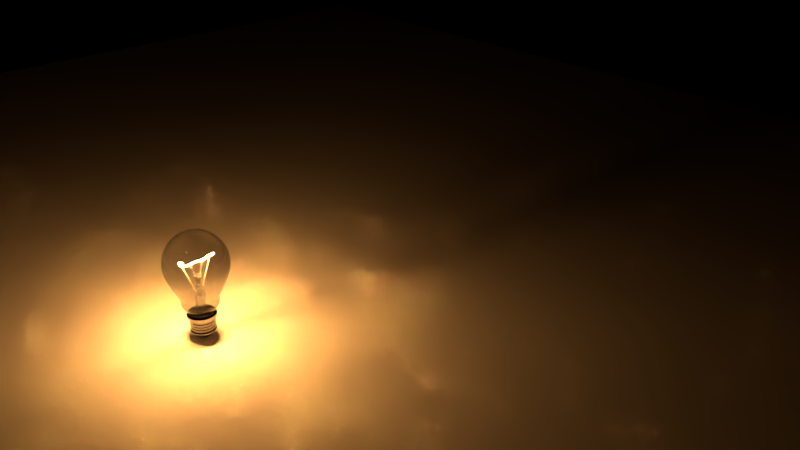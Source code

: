# Source: bulb.blend  (saved by Blender 2.78.0; exported with 4.5.12 LTS)
import bpy
from mathutils import Matrix  # noqa: F401  (used for matrix-valued properties, if any)

bpy.ops.wm.read_factory_settings(use_empty=True)
scene = bpy.context.scene
scene.name = 'Scene'

# ---- collections
col_collection_1 = bpy.data.collections.new('Collection 1'); scene.collection.children.link(col_collection_1)

# ---- materials (node trees are filled in below, after node groups)
mat_filamentlight = bpy.data.materials.new('FilamentLight')
mat_filamentlight.alpha_threshold = 0.0
mat_filamentlight.roughness = 0.5
mat_filamentlight.line_color = (0.0, 0.0, 0.0, 1.0)
mat_metal = bpy.data.materials.new('METAL')
mat_metal.alpha_threshold = 0.0
mat_metal.roughness = 0.5
mat_glass = bpy.data.materials.new('GLASS')
mat_glass.alpha_threshold = 0.0
mat_glass.roughness = 0.5

# ---- material node trees
mat_filamentlight.use_nodes = True; mat_filamentlight.node_tree.nodes.clear()
_N = mat_filamentlight.node_tree.nodes; _L = mat_filamentlight.node_tree.links
n0 = _N.new('ShaderNodeOutputMaterial'); n0.name = 'Material Output'; n0.location = (605, 342)
n1 = _N.new('ShaderNodeEmission'); n1.name = 'Emission'; n1.location = (315, 342)
n1.inputs[1].default_value = 5000.0
n2 = _N.new('ShaderNodeBlackbody'); n2.name = 'Blackbody'; n2.location = (91, 260)
n2.inputs[0].default_value = 2700.0
_L.new(n1.outputs[0], n0.inputs[0])
_L.new(n2.outputs[0], n1.inputs[0])
n0.is_active_output = True
mat_metal.use_nodes = True; mat_metal.node_tree.nodes.clear()
_N = mat_metal.node_tree.nodes; _L = mat_metal.node_tree.links
n0 = _N.new('ShaderNodeOutputMaterial'); n0.name = 'Material Output'; n0.location = (300, 300)
n1 = _N.new('ShaderNodeBsdfAnisotropic'); n1.name = 'Glossy BSDF'; n1.location = (10, 300)
n1.distribution = 'GGX'
n1.inputs[0].default_value = (0.3185, 0.3185, 0.3185, 1.0)
n1.inputs[1].default_value = 0.0
_L.new(n1.outputs[0], n0.inputs[0])
n0.is_active_output = True
mat_glass.use_nodes = True; mat_glass.node_tree.nodes.clear()
_N = mat_glass.node_tree.nodes; _L = mat_glass.node_tree.links
n0 = _N.new('ShaderNodeOutputMaterial'); n0.name = 'Material Output'; n0.location = (300, 300)
n1 = _N.new('ShaderNodeBsdfGlass'); n1.name = 'Glass BSDF'; n1.location = (10, 300)
n1.distribution = 'BECKMANN'
n1.inputs[0].default_value = (0.8, 0.8, 0.8, 1.0)
n1.inputs[2].default_value = 1.45
_L.new(n1.outputs[0], n0.inputs[0])
n0.is_active_output = True

# ---- world
world_world = bpy.data.worlds.new('World'); scene.world = world_world
world_world.color = (0.0, 0.0, 0.0)
world_world.use_sun_shadow = False
world_world.sun_shadow_jitter_overblur = 0.0
world_world.cycles.sampling_method = 'MANUAL'

# ---- cameras
cam_camera = bpy.data.cameras.new('Camera')
cam_camera.clip_end = 100.0
cam_camera.lens = 35.0
cam_camera.sensor_width = 32.0
cam_camera.sensor_height = 18.0
cam_camera.ortho_scale = 7.314
cam_camera.dof.focus_distance = 0.0

# ---- meshes
me_plane = bpy.data.meshes.new('Plane')
me_plane.from_pydata([(-10.0, -10.0, 0.0), (10.0, -10.0, 0.0), (-10.0, 10.0, 0.0), (10.0, 10.0, 0.0)], [], [(0, 1, 3, 2)])
me_plane.use_remesh_preserve_volume = False
me_plane.use_remesh_preserve_attributes = False
me_plane.use_mirror_vertex_groups = False
me_plane.update()
me_circle_001 = bpy.data.meshes.new('Circle.001')
me_circle_001.from_pydata([(0.7969, 0.5424, 0.02493), (0.3639, 0.2924, 0.02493), (0.3639, -0.2076, 0.02493), (0.7969, -0.4576, 0.02493), (1.23, -0.2076, 0.02493), (1.23, 0.2924, 0.02493)], [(1, 0), (2, 1), (3, 2), (4, 3), (5, 4), (0, 5)], [])
me_circle_001.materials.append(mat_filamentlight)
me_circle_001.use_remesh_preserve_volume = False
me_circle_001.use_remesh_preserve_attributes = False
me_circle_001.use_mirror_vertex_groups = False
me_circle_001.update()
me_sphere_001 = bpy.data.meshes.new('Sphere.001')
me_sphere_001.from_pydata([(-3.553e-09, 0.3961, -1.571), (0.1516, 0.3659, -1.571), (0.2801, 0.2801, -1.571), (0.3659, 0.1516, -1.571), (0.3961, 1.296e-07, -1.571), (0.3659, -0.1516, -1.571), (0.2801, -0.2801, -1.571), (0.1516, -0.3659, -1.571), (-1.305e-07, -0.3961, -1.571), (-0.1516, -0.3659, -1.571), (-0.2801, -0.2801, -1.571), (-0.3659, -0.1516, -1.571), (-0.3961, 3.468e-07, -1.571), (-0.3659, 0.1516, -1.571), (-0.2801, 0.2801, -1.571), (-0.1516, 0.3659, -1.571), (-5.43e-09, 0.4409, -1.619), (0.1687, 0.4073, -1.619), (0.3118, 0.3118, -1.619), (0.4073, 0.1687, -1.619), (0.4409, 1.213e-07, -1.619), (0.4073, -0.1687, -1.619), (0.3118, -0.3118, -1.619), (0.1687, -0.4073, -1.619), (-1.468e-07, -0.4409, -1.619), (-0.1687, -0.4073, -1.619), (-0.3118, -0.3118, -1.619), (-0.4073, -0.1687, -1.619), (-0.4409, 3.631e-07, -1.619), (-0.4073, 0.1687, -1.619), (-0.3118, 0.3118, -1.619), (-0.1687, 0.4073, -1.619), (-5.43e-09, 0.4409, -1.619), (0.1687, 0.4073, -1.619), (0.3118, 0.3118, -1.619), (0.4073, 0.1687, -1.619), (0.4409, 1.213e-07, -1.619), (0.4073, -0.1687, -1.619), (0.3118, -0.3118, -1.619), (0.1687, -0.4073, -1.619), (-1.468e-07, -0.4409, -1.619), (-0.1687, -0.4073, -1.619), (-0.3118, -0.3118, -1.619), (-0.4073, -0.1687, -1.619), (-0.4409, 3.631e-07, -1.619), (-0.4073, 0.1687, -1.619), (-0.3118, 0.3118, -1.619), (-0.1687, 0.4073, -1.619), (-5.43e-09, 0.4409, -1.695), (0.1687, 0.4073, -1.695), (0.3118, 0.3118, -1.695), (0.4073, 0.1687, -1.695), (0.4409, 1.213e-07, -1.695), (0.4073, -0.1687, -1.695), (0.3118, -0.3118, -1.695), (0.1687, -0.4073, -1.695), (-1.468e-07, -0.4409, -1.695), (-0.1687, -0.4073, -1.695), (-0.3118, -0.3118, -1.695), (-0.4073, -0.1687, -1.695), (-0.4409, 3.631e-07, -1.695), (-0.4073, 0.1687, -1.695), (-0.3118, 0.3118, -1.695), (-0.1687, 0.4073, -1.695), (-3.188e-09, 0.3899, -1.7), (0.1492, 0.3603, -1.7), (0.2757, 0.2757, -1.7), (0.3603, 0.1492, -1.7), (0.3899, 1.312e-07, -1.7), (0.3603, -0.1492, -1.7), (0.2757, -0.2757, -1.7), (0.1492, -0.3603, -1.7), (-1.282e-07, -0.3899, -1.7), (-0.1492, -0.3603, -1.7), (-0.2757, -0.2757, -1.7), (-0.3603, -0.1492, -1.7), (-0.3899, 3.45e-07, -1.7), (-0.3603, 0.1492, -1.7), (-0.2757, 0.2757, -1.7), (-0.1492, 0.3603, -1.7), (-3.188e-09, 0.3899, -2.158), (0.1492, 0.3603, -2.158), (0.2757, 0.2757, -2.158), (0.3603, 0.1492, -2.158), (0.3899, 1.312e-07, -2.158), (0.3603, -0.1492, -2.158), (0.2757, -0.2757, -2.158), (0.1492, -0.3603, -2.158), (-1.282e-07, -0.3899, -2.158), (-0.1492, -0.3603, -2.158), (-0.2757, -0.2757, -2.158), (-0.3603, -0.1492, -2.158), (-0.3899, 3.45e-07, -2.158), (-0.3603, 0.1492, -2.158), (-0.2757, 0.2757, -2.158), (-0.1492, 0.3603, -2.158), (6.275e-09, 0.133, -2.39), (0.05091, 0.1229, -2.39), (0.09407, 0.09407, -2.39), (0.1229, 0.05091, -2.39), (0.133, 1.871e-07, -2.39), (0.1229, -0.05091, -2.39), (0.09407, -0.09407, -2.39), (0.05091, -0.1229, -2.39), (-3.638e-08, -0.133, -2.39), (-0.05091, -0.1229, -2.39), (-0.09407, -0.09407, -2.39), (-0.1229, -0.05091, -2.39), (-0.133, 2.601e-07, -2.39), (-0.1229, 0.05091, -2.39), (-0.09407, 0.09407, -2.39), (-0.05091, 0.1229, -2.39), (0.2757, 0.2757, -1.76), (0.1492, 0.3603, -1.76), (-0.2757, -0.2757, -1.76), (-0.1492, -0.3603, -1.76), (0.3603, 0.1492, -1.76), (-0.3603, -0.1492, -1.76), (0.3899, 1.312e-07, -1.76), (-0.3899, 3.45e-07, -1.76), (0.3603, -0.1492, -1.76), (-0.3603, 0.1492, -1.76), (0.2757, -0.2757, -1.76), (-0.2757, 0.2757, -1.76), (0.1492, -0.3603, -1.76), (-0.1492, 0.3603, -1.76), (-1.282e-07, -0.3899, -1.76), (-3.188e-09, 0.3899, -1.76), (-0.4259, 3.577e-07, -1.603), (-0.3935, -0.163, -1.603), (0.3935, -0.163, -1.603), (0.4259, 1.241e-07, -1.603), (-0.3935, 0.163, -1.603), (0.3012, -0.3012, -1.603), (-0.3012, 0.3012, -1.603), (0.163, -0.3935, -1.603), (-0.163, 0.3935, -1.603), (-1.414e-07, -0.4259, -1.603), (0.163, 0.3935, -1.603), (-4.804e-09, 0.4259, -1.603), (-0.163, -0.3935, -1.603), (0.3012, 0.3012, -1.603), (-0.3012, -0.3012, -1.603), (0.3935, 0.163, -1.603), (0.1687, -0.4073, -1.638), (0.3118, -0.3118, -1.638), (-0.1687, 0.4073, -1.638), (-0.3118, 0.3118, -1.638), (-1.468e-07, -0.4409, -1.638), (0.1687, 0.4073, -1.638), (-5.43e-09, 0.4409, -1.638), (-0.1687, -0.4073, -1.638), (0.3118, 0.3118, -1.638), (-0.3118, -0.3118, -1.638), (0.4073, 0.1687, -1.638), (-0.4073, -0.1687, -1.638), (0.4409, 1.213e-07, -1.638), (-0.4409, 3.631e-07, -1.638), (0.4073, -0.1687, -1.638), (-0.4073, 0.1687, -1.638), (0.1687, -0.4073, -1.678), (-0.1687, 0.4073, -1.678), (-1.468e-07, -0.4409, -1.678), (0.1687, 0.4073, -1.678), (-0.1687, -0.4073, -1.678), (0.3118, 0.3118, -1.678), (-0.3118, -0.3118, -1.678), (0.4073, 0.1687, -1.678), (-0.4073, -0.1687, -1.678), (0.4409, 1.213e-07, -1.678), (-0.4409, 3.631e-07, -1.678), (0.4073, -0.1687, -1.678), (-0.4073, 0.1687, -1.678), (0.3118, -0.3118, -1.678), (-0.3118, 0.3118, -1.678), (-5.43e-09, 0.4409, -1.678), (0.2757, 0.2757, -2.127), (-0.2757, -0.2757, -2.127), (0.3603, 0.1492, -2.127), (-0.3603, -0.1492, -2.127), (0.3899, 1.312e-07, -2.127), (-0.3899, 3.45e-07, -2.127), (0.3603, -0.1492, -2.127), (-0.3603, 0.1492, -2.127), (0.2757, -0.2757, -2.127), (-0.2757, 0.2757, -2.127), (0.1492, -0.3603, -2.127), (-0.1492, 0.3603, -2.127), (-1.282e-07, -0.3899, -2.127), (0.1492, 0.3603, -2.127), (-0.1492, -0.3603, -2.127), (-3.188e-09, 0.3899, -2.127), (0.1381, -0.3334, -2.184), (0.2552, -0.2552, -2.184), (-0.1381, 0.3334, -2.184), (-0.2552, 0.2552, -2.184), (-1.178e-07, -0.3609, -2.184), (0.1381, 0.3334, -2.184), (-2.117e-09, 0.3609, -2.184), (-0.1381, -0.3334, -2.184), (0.2552, 0.2552, -2.184), (-0.2552, -0.2552, -2.184), (0.3334, 0.1381, -2.184), (-0.3334, -0.1381, -2.184), (0.3609, 1.375e-07, -2.184), (-0.3609, 3.354e-07, -2.184), (0.3334, -0.1381, -2.184), (-0.3334, 0.1381, -2.184), (0.05798, -0.14, -2.373), (-0.05798, 0.14, -2.373), (-4.298e-08, -0.1515, -2.373), (0.05798, 0.14, -2.373), (-0.05798, -0.14, -2.373), (0.1071, 0.1071, -2.373), (-0.1071, -0.1071, -2.373), (0.14, 0.05798, -2.373), (-0.14, -0.05798, -2.373), (0.1515, 1.831e-07, -2.373), (-0.1515, 2.662e-07, -2.373), (0.14, -0.05798, -2.373), (-0.14, 0.05798, -2.373), (0.1071, -0.1071, -2.373), (-0.1071, 0.1071, -2.373), (5.595e-09, 0.1515, -2.373), (0.2757, 0.2757, -1.76), (0.1492, 0.3603, -1.76), (-0.2757, -0.2757, -1.76), (-0.1492, -0.3603, -1.76), (0.3603, 0.1492, -1.76), (-0.3603, -0.1492, -1.76), (0.3899, 1.312e-07, -1.76), (-0.3899, 3.45e-07, -1.76), (0.3603, -0.1492, -1.76), (-0.3603, 0.1492, -1.76), (0.2757, -0.2757, -1.76), (-0.2757, 0.2757, -1.76), (0.1492, -0.3603, -1.76), (-0.1492, 0.3603, -1.76), (-1.282e-07, -0.3899, -1.76), (-3.188e-09, 0.3899, -1.76), (0.1492, 0.3603, -1.943), (-0.1492, -0.3603, -1.943), (-3.188e-09, 0.3899, -1.943), (0.2757, 0.2757, -1.943), (-0.2757, -0.2757, -1.943), (0.3603, 0.1492, -1.943), (-0.3603, -0.1492, -1.943), (0.3899, 1.312e-07, -1.943), (-0.3899, 3.45e-07, -1.943), (0.3603, -0.1492, -1.943), (-0.3603, 0.1492, -1.943), (0.2757, -0.2757, -1.943), (-0.2757, 0.2757, -1.943), (0.1492, -0.3603, -1.943), (-0.1492, 0.3603, -1.943), (-1.282e-07, -0.3899, -1.943), (0.1492, 0.3603, -1.851), (-0.1492, -0.3603, -1.851), (-3.188e-09, 0.3899, -1.851), (0.2757, 0.2757, -1.851), (-0.2757, -0.2757, -1.851), (0.3603, 0.1492, -1.851), (-0.3603, -0.1492, -1.851), (0.3899, 1.312e-07, -1.851), (-0.3899, 3.45e-07, -1.851), (0.3603, -0.1492, -1.851), (-0.3603, 0.1492, -1.851), (0.2757, -0.2757, -1.851), (-0.2757, 0.2757, -1.851), (0.1492, -0.3603, -1.851), (-0.1492, 0.3603, -1.851), (-1.282e-07, -0.3899, -1.851), (0.2757, 0.2757, -2.035), (-0.2757, -0.2757, -2.035), (0.3603, 0.1492, -2.035), (-0.3603, -0.1492, -2.035), (0.3899, 1.312e-07, -2.035), (-0.3899, 3.45e-07, -2.035), (0.3603, -0.1492, -2.035), (-0.3603, 0.1492, -2.035), (0.2757, -0.2757, -2.035), (-0.2757, 0.2757, -2.035), (0.1492, -0.3603, -2.035), (-0.1492, 0.3603, -2.035), (-1.282e-07, -0.3899, -2.035), (0.1492, 0.3603, -2.035), (-0.1492, -0.3603, -2.035), (-3.188e-09, 0.3899, -2.035), (0.1332, 0.3216, -1.806), (-0.1332, -0.3216, -1.806), (-1.609e-09, 0.3481, -1.806), (0.2462, 0.2462, -1.806), (-0.2462, -0.2462, -1.806), (0.3216, 0.1332, -1.806), (-0.3216, -0.1332, -1.806), (0.3481, 1.393e-07, -1.806), (-0.3481, 3.302e-07, -1.806), (0.3216, -0.1332, -1.806), (-0.3216, 0.1332, -1.806), (0.2462, -0.2462, -1.806), (-0.2462, 0.2462, -1.806), (0.1332, -0.3216, -1.806), (-0.1332, 0.3216, -1.806), (-1.132e-07, -0.3481, -1.806), (0.2457, 0.2457, -1.897), (-0.2457, -0.2457, -1.897), (0.321, 0.133, -1.897), (-0.321, -0.133, -1.897), (0.3475, 1.398e-07, -1.897), (-0.3475, 3.304e-07, -1.897), (0.321, -0.133, -1.897), (-0.321, 0.133, -1.897), (0.2457, -0.2457, -1.897), (-0.2457, 0.2457, -1.897), (0.133, -0.321, -1.897), (-0.133, 0.321, -1.897), (-1.13e-07, -0.3475, -1.897), (0.133, 0.321, -1.897), (-0.133, -0.321, -1.897), (-1.645e-09, 0.3475, -1.897), (0.1298, 0.3133, -1.989), (-0.1298, -0.3133, -1.989), (-1.268e-09, 0.3391, -1.989), (0.2398, 0.2398, -1.989), (-0.2398, -0.2398, -1.989), (0.3133, 0.1298, -1.989), (-0.3133, -0.1298, -1.989), (0.3391, 1.41e-07, -1.989), (-0.3391, 3.27e-07, -1.989), (0.3133, -0.1298, -1.989), (-0.3133, 0.1298, -1.989), (0.2398, -0.2398, -1.989), (-0.2398, 0.2398, -1.989), (0.1298, -0.3133, -1.989), (-0.1298, 0.3133, -1.989), (-1.1e-07, -0.3391, -1.989), (0.2392, 0.2392, -2.081), (-0.2392, -0.2392, -2.081), (0.3125, 0.1295, -2.081), (-0.3125, -0.1295, -2.081), (0.3383, 1.417e-07, -2.081), (-0.3383, 3.272e-07, -2.081), (0.3125, -0.1295, -2.081), (-0.3125, 0.1295, -2.081), (0.2392, -0.2392, -2.081), (-0.2392, 0.2392, -2.081), (0.1295, -0.3125, -2.081), (-0.1295, 0.3125, -2.081), (-1.098e-07, -0.3383, -2.081), (0.1295, 0.3125, -2.081), (-0.1295, -0.3125, -2.081), (-1.312e-09, 0.3383, -2.081)], [], [(129, 128, 28, 27), (131, 130, 21, 20), (128, 132, 29, 28), (130, 133, 22, 21), (132, 134, 30, 29), (133, 135, 23, 22), (134, 136, 31, 30), (135, 137, 24, 23), (139, 138, 17, 16), (136, 139, 16, 31), (137, 140, 25, 24), (138, 141, 18, 17), (140, 142, 26, 25), (141, 143, 19, 18), (142, 129, 27, 26), (143, 131, 20, 19), (17, 18, 34, 33), (25, 26, 42, 41), (18, 19, 35, 34), (26, 27, 43, 42), (19, 20, 36, 35), (27, 28, 44, 43), (20, 21, 37, 36), (28, 29, 45, 44), (21, 22, 38, 37), (29, 30, 46, 45), (22, 23, 39, 38), (30, 31, 47, 46), (23, 24, 40, 39), (16, 17, 33, 32), (31, 16, 32, 47), (24, 25, 41, 40), (173, 160, 55, 54), (174, 161, 63, 62), (160, 162, 56, 55), (175, 163, 49, 48), (161, 175, 48, 63), (162, 164, 57, 56), (163, 165, 50, 49), (164, 166, 58, 57), (165, 167, 51, 50), (166, 168, 59, 58), (167, 169, 52, 51), (168, 170, 60, 59), (169, 171, 53, 52), (170, 172, 61, 60), (171, 173, 54, 53), (172, 174, 62, 61), (59, 60, 76, 75), (52, 53, 69, 68), (60, 61, 77, 76), (53, 54, 70, 69), (61, 62, 78, 77), (54, 55, 71, 70), (62, 63, 79, 78), (55, 56, 72, 71), (48, 49, 65, 64), (63, 48, 64, 79), (56, 57, 73, 72), (49, 50, 66, 65), (57, 58, 74, 73), (50, 51, 67, 66), (58, 59, 75, 74), (51, 52, 68, 67), (189, 176, 82, 81), (190, 177, 90, 89), (176, 178, 83, 82), (177, 179, 91, 90), (178, 180, 84, 83), (179, 181, 92, 91), (180, 182, 85, 84), (181, 183, 93, 92), (182, 184, 86, 85), (183, 185, 94, 93), (184, 186, 87, 86), (185, 187, 95, 94), (186, 188, 88, 87), (191, 189, 81, 80), (187, 191, 80, 95), (188, 190, 89, 88), (221, 208, 103, 102), (222, 209, 111, 110), (208, 210, 104, 103), (223, 211, 97, 96), (209, 223, 96, 111), (210, 212, 105, 104), (211, 213, 98, 97), (212, 214, 106, 105), (213, 215, 99, 98), (214, 216, 107, 106), (215, 217, 100, 99), (216, 218, 108, 107), (217, 219, 101, 100), (218, 220, 109, 108), (219, 221, 102, 101), (220, 222, 110, 109), (97, 98, 99, 100, 101, 102, 103, 104, 105, 106, 107, 108, 109, 110, 111, 96), (72, 73, 115, 126), (79, 64, 127, 125), (64, 65, 113, 127), (71, 72, 126, 124), (78, 79, 125, 123), (70, 71, 124, 122), (77, 78, 123, 121), (69, 70, 122, 120), (76, 77, 121, 119), (68, 69, 120, 118), (75, 76, 119, 117), (67, 68, 118, 116), (74, 75, 117, 114), (66, 67, 116, 112), (73, 74, 114, 115), (65, 66, 112, 113), (3, 4, 131, 143), (10, 11, 129, 142), (2, 3, 143, 141), (9, 10, 142, 140), (1, 2, 141, 138), (8, 9, 140, 137), (15, 0, 139, 136), (0, 1, 138, 139), (7, 8, 137, 135), (14, 15, 136, 134), (6, 7, 135, 133), (13, 14, 134, 132), (5, 6, 133, 130), (12, 13, 132, 128), (4, 5, 130, 131), (11, 12, 128, 129), (45, 46, 147, 159), (37, 38, 145, 158), (44, 45, 159, 157), (36, 37, 158, 156), (43, 44, 157, 155), (35, 36, 156, 154), (42, 43, 155, 153), (34, 35, 154, 152), (41, 42, 153, 151), (33, 34, 152, 149), (40, 41, 151, 148), (47, 32, 150, 146), (32, 33, 149, 150), (39, 40, 148, 144), (46, 47, 146, 147), (38, 39, 144, 145), (159, 147, 174, 172), (158, 145, 173, 171), (157, 159, 172, 170), (156, 158, 171, 169), (155, 157, 170, 168), (154, 156, 169, 167), (153, 155, 168, 166), (152, 154, 167, 165), (151, 153, 166, 164), (149, 152, 165, 163), (148, 151, 164, 162), (146, 150, 175, 161), (150, 149, 163, 175), (144, 148, 162, 160), (147, 146, 161, 174), (145, 144, 160, 173), (348, 350, 190, 188), (347, 351, 191, 187), (351, 349, 189, 191), (346, 348, 188, 186), (345, 347, 187, 185), (344, 346, 186, 184), (343, 345, 185, 183), (342, 344, 184, 182), (341, 343, 183, 181), (340, 342, 182, 180), (339, 341, 181, 179), (338, 340, 180, 178), (337, 339, 179, 177), (336, 338, 178, 176), (350, 337, 177, 190), (349, 336, 176, 189), (93, 94, 195, 207), (85, 86, 193, 206), (92, 93, 207, 205), (84, 85, 206, 204), (91, 92, 205, 203), (83, 84, 204, 202), (90, 91, 203, 201), (82, 83, 202, 200), (89, 90, 201, 199), (81, 82, 200, 197), (88, 89, 199, 196), (95, 80, 198, 194), (80, 81, 197, 198), (87, 88, 196, 192), (94, 95, 194, 195), (86, 87, 192, 193), (207, 195, 222, 220), (206, 193, 221, 219), (205, 207, 220, 218), (204, 206, 219, 217), (203, 205, 218, 216), (202, 204, 217, 215), (201, 203, 216, 214), (200, 202, 215, 213), (199, 201, 214, 212), (197, 200, 213, 211), (196, 199, 212, 210), (194, 198, 223, 209), (198, 197, 211, 223), (192, 196, 210, 208), (195, 194, 209, 222), (193, 192, 208, 221), (113, 127, 239, 225), (119, 117, 229, 231), (126, 124, 236, 238), (118, 116, 228, 230), (125, 123, 235, 237), (117, 114, 226, 229), (124, 122, 234, 236), (116, 112, 224, 228), (123, 121, 233, 235), (114, 115, 227, 226), (122, 120, 232, 234), (115, 126, 238, 227), (112, 113, 225, 224), (121, 119, 231, 233), (127, 125, 237, 239), (120, 118, 230, 232), (317, 304, 243, 240), (318, 305, 244, 241), (304, 306, 245, 243), (305, 307, 246, 244), (306, 308, 247, 245), (307, 309, 248, 246), (308, 310, 249, 247), (309, 311, 250, 248), (310, 312, 251, 249), (311, 313, 252, 250), (312, 314, 253, 251), (313, 315, 254, 252), (314, 316, 255, 253), (319, 317, 240, 242), (315, 319, 242, 254), (316, 318, 241, 255), (303, 289, 257, 271), (302, 290, 258, 270), (290, 288, 256, 258), (301, 303, 271, 269), (300, 302, 270, 268), (299, 301, 269, 267), (298, 300, 268, 266), (297, 299, 267, 265), (296, 298, 266, 264), (295, 297, 265, 263), (294, 296, 264, 262), (293, 295, 263, 261), (292, 294, 262, 260), (291, 293, 261, 259), (289, 292, 260, 257), (288, 291, 259, 256), (320, 323, 272, 285), (321, 324, 273, 286), (323, 325, 274, 272), (324, 326, 275, 273), (325, 327, 276, 274), (326, 328, 277, 275), (327, 329, 278, 276), (328, 330, 279, 277), (329, 331, 280, 278), (330, 332, 281, 279), (331, 333, 282, 280), (332, 334, 283, 281), (333, 335, 284, 282), (322, 320, 285, 287), (334, 322, 287, 283), (335, 321, 286, 284), (113, 112, 291, 288), (115, 114, 292, 289), (112, 116, 293, 291), (114, 117, 294, 292), (116, 118, 295, 293), (117, 119, 296, 294), (118, 120, 297, 295), (119, 121, 298, 296), (120, 122, 299, 297), (121, 123, 300, 298), (122, 124, 301, 299), (123, 125, 302, 300), (124, 126, 303, 301), (127, 113, 288, 290), (125, 127, 290, 302), (126, 115, 289, 303), (271, 257, 318, 316), (270, 258, 319, 315), (258, 256, 317, 319), (269, 271, 316, 314), (268, 270, 315, 313), (267, 269, 314, 312), (266, 268, 313, 311), (265, 267, 312, 310), (264, 266, 311, 309), (263, 265, 310, 308), (262, 264, 309, 307), (261, 263, 308, 306), (260, 262, 307, 305), (259, 261, 306, 304), (257, 260, 305, 318), (256, 259, 304, 317), (255, 241, 321, 335), (254, 242, 322, 334), (242, 240, 320, 322), (253, 255, 335, 333), (252, 254, 334, 332), (251, 253, 333, 331), (250, 252, 332, 330), (249, 251, 331, 329), (248, 250, 330, 328), (247, 249, 329, 327), (246, 248, 328, 326), (245, 247, 327, 325), (244, 246, 326, 324), (243, 245, 325, 323), (241, 244, 324, 321), (240, 243, 323, 320), (285, 272, 336, 349), (286, 273, 337, 350), (272, 274, 338, 336), (273, 275, 339, 337), (274, 276, 340, 338), (275, 277, 341, 339), (276, 278, 342, 340), (277, 279, 343, 341), (278, 280, 344, 342), (279, 281, 345, 343), (280, 282, 346, 344), (281, 283, 347, 345), (282, 284, 348, 346), (287, 285, 349, 351), (283, 287, 351, 347), (284, 286, 350, 348)])
me_sphere_001.materials.append(mat_metal)
me_sphere_001.use_remesh_preserve_volume = False
me_sphere_001.use_remesh_preserve_attributes = False
me_sphere_001.use_mirror_vertex_groups = False
me_sphere_001.update()
me_cube_001 = bpy.data.meshes.new('Cube.001')
me_cube_001.from_pydata([(-0.467, -0.8446, -1.0), (-0.467, -0.8446, 0.8328), (-0.467, 0.8446, -1.0), (-0.467, 0.8446, 0.8328), (0.5006, -0.8446, -1.0), (0.5006, -0.2718, 0.5446), (0.5006, 0.8446, -1.0), (0.5006, 0.2718, 0.5446), (-0.5578, -1.003, 0.9614), (-0.5578, 1.003, 0.9614), (0.5914, -1.003, 0.9614), (0.5914, 1.003, 0.9614), (-0.1277, -0.2523, 1.064), (-0.1277, 0.2523, 1.064), (0.1613, -0.2523, 1.064), (0.1613, 0.2523, 1.064), (-0.2988, -0.2988, 1.871), (-0.2988, 0.2988, 1.871), (0.2988, -0.2988, 1.871), (0.2988, 0.2988, 1.871), (-0.6836, -0.6836, 1.922), (-0.6836, 0.6836, 1.922), (0.6836, -0.6836, 1.922), (0.6836, 0.6836, 1.922), (-0.6836, -0.6836, 2.01), (-0.6836, 0.6836, 2.01), (0.6836, -0.6836, 2.01), (0.6836, 0.6836, 2.01), (-0.2362, -0.2362, 2.036), (-0.2362, 0.2362, 2.036), (0.2362, -0.2362, 2.036), (0.2362, 0.2362, 2.036), (-0.467, -0.8446, 0.08959), (-0.467, 0.8446, 0.08959), (0.5006, 0.2718, 0.3778), (0.5006, -0.2718, 0.3778), (0.5006, 0.8446, 0.8328), (0.5006, -0.8446, 0.8328), (0.5006, 0.8446, 0.08959), (0.5006, -0.8446, 0.08959), (-0.009496, -0.2718, 0.5446), (-0.009496, 0.2718, 0.5446), (-0.009496, 0.2718, 0.3778), (-0.009496, -0.2718, 0.3778), (-0.3148, -0.2718, 0.5446), (-0.3148, 0.2718, 0.5446), (-0.3148, 0.2718, 0.3778), (-0.3148, -0.2718, 0.3778), (0.2909, 0.2961, 1.825), (0.2909, -0.2961, 1.825), (-0.289, -0.2961, 1.825), (-0.289, 0.2961, 1.825), (-0.4599, -0.4599, 2.023), (-0.4599, 0.4599, 2.023), (0.4599, -0.4599, 2.023), (0.4599, 0.4599, 2.023), (0.6836, 0.6836, 2.001), (0.6836, -0.6836, 2.001), (-0.6836, -0.6836, 2.001), (-0.6836, 0.6836, 2.001), (0.6836, -0.6836, 1.922), (-0.6836, 0.6836, 1.922), (0.6836, 0.6836, 1.922), (-0.6836, -0.6836, 1.922)], [], [(32, 1, 44, 47), (33, 3, 36, 38), (34, 7, 41, 42), (39, 37, 1, 32), (1, 37, 10, 8), (10, 11, 15, 14), (36, 3, 9, 11), (37, 36, 11, 10), (3, 1, 8, 9), (49, 48, 19, 18), (9, 8, 12, 13), (8, 10, 14, 12), (11, 9, 13, 15), (16, 18, 22, 20), (51, 50, 16, 17), (50, 49, 18, 16), (48, 51, 17, 19), (57, 56, 27, 26), (19, 17, 21, 23), (18, 19, 23, 22), (17, 16, 20, 21), (53, 52, 28, 29), (59, 58, 24, 25), (58, 57, 26, 24), (56, 59, 25, 27), (31, 29, 28, 30), (52, 54, 30, 28), (55, 53, 29, 31), (54, 55, 31, 30), (4, 39, 32, 0), (6, 38, 39, 4), (2, 33, 38, 6), (0, 32, 33, 2), (5, 7, 36, 37), (7, 34, 38, 36), (35, 5, 37, 39), (34, 35, 39, 38), (40, 43, 47, 44), (5, 35, 43, 40), (7, 5, 40, 41), (35, 34, 42, 43), (1, 3, 45, 44), (41, 40, 44, 45), (43, 42, 46, 47), (42, 41, 45, 46), (32, 47, 46, 33), (33, 46, 45, 3), (15, 13, 51, 48), (12, 14, 49, 50), (13, 12, 50, 51), (14, 15, 48, 49), (26, 27, 55, 54), (27, 25, 53, 55), (24, 26, 54, 52), (25, 24, 52, 53), (62, 61, 59, 56), (63, 60, 57, 58), (61, 63, 58, 59), (60, 62, 56, 57), (22, 23, 62, 60), (21, 20, 63, 61), (20, 22, 60, 63), (23, 21, 61, 62)])
me_cube_001.materials.append(mat_glass)
me_cube_001.use_remesh_preserve_volume = False
me_cube_001.use_remesh_preserve_attributes = False
me_cube_001.use_mirror_vertex_groups = False
me_cube_001.update()
me_sphere = bpy.data.meshes.new('Sphere')
me_sphere.from_pydata([(0.0, 0.3827, 0.9171), (0.0, 0.7071, 0.7003), (0.0, 0.9239, 0.3759), (0.0, 1.0, -0.006764), (0.0, 0.9239, -0.3894), (-5.778e-08, 1.149e-08, 0.9932), (0.1464, 0.3536, 0.9171), (0.2706, 0.6533, 0.7003), (0.3536, 0.8536, 0.3759), (0.3827, 0.9239, -0.006764), (0.3536, 0.8536, -0.3894), (0.2706, 0.2706, 0.9171), (0.5, 0.5, 0.7003), (0.6533, 0.6533, 0.3759), (0.7071, 0.7071, -0.006764), (0.6533, 0.6533, -0.3894), (0.3536, 0.1464, 0.9171), (0.6533, 0.2706, 0.7003), (0.8536, 0.3536, 0.3759), (0.9239, 0.3827, -0.006764), (0.8536, 0.3536, -0.3894), (0.3827, 1.307e-07, 0.9171), (0.7071, 7.11e-08, 0.7003), (0.9239, 1.149e-08, 0.3759), (1.0, 1.149e-08, -0.006764), (0.9239, 1.149e-08, -0.3894), (0.3536, -0.1464, 0.9171), (0.6533, -0.2706, 0.7003), (0.8536, -0.3536, 0.3759), (0.9239, -0.3827, -0.006764), (0.8536, -0.3536, -0.3894), (0.2706, -0.2706, 0.9171), (0.5, -0.5, 0.7003), (0.6533, -0.6533, 0.3759), (0.7071, -0.7071, -0.006764), (0.6533, -0.6533, -0.3894), (0.1464, -0.3536, 0.9171), (0.2706, -0.6533, 0.7003), (0.3536, -0.8536, 0.3759), (0.3827, -0.9239, -0.006764), (0.3536, -0.8536, -0.3894), (-7.268e-08, -0.3827, 0.9171), (-2.664e-07, -0.7071, 0.7003), (-2.962e-07, -0.9239, 0.3759), (-3.26e-07, -1.0, -0.006764), (-2.962e-07, -0.9239, -0.3894), (-0.1464, -0.3536, 0.9171), (-0.2706, -0.6533, 0.7003), (-0.3536, -0.8536, 0.3759), (-0.3827, -0.9239, -0.006764), (-0.3536, -0.8536, -0.3894), (-0.2706, -0.2706, 0.9171), (-0.5, -0.5, 0.7003), (-0.6533, -0.6533, 0.3759), (-0.7071, -0.7071, -0.006764), (-0.6533, -0.6533, -0.3894), (-0.3536, -0.1464, 0.9171), (-0.6533, -0.2706, 0.7003), (-0.8536, -0.3536, 0.3759), (-0.9239, -0.3827, -0.006764), (-0.8536, -0.3536, -0.3894), (-0.3827, 2.499e-07, 0.9171), (-0.7071, 4.883e-07, 0.7003), (-0.9239, 5.181e-07, 0.3759), (-1.0, 6.075e-07, -0.006764), (-0.9239, 5.181e-07, -0.3894), (-0.3536, 0.1464, 0.9171), (-0.6533, 0.2706, 0.7003), (-0.8536, 0.3536, 0.3759), (-0.9239, 0.3827, -0.006764), (-0.8536, 0.3536, -0.3894), (-0.2706, 0.2706, 0.9171), (-0.5, 0.5, 0.7003), (-0.6533, 0.6533, 0.3759), (-0.7071, 0.7071, -0.006764), (-0.6533, 0.6533, -0.3894), (-0.1464, 0.3536, 0.9171), (-0.2706, 0.6533, 0.7003), (-0.3536, 0.8536, 0.3759), (-0.3827, 0.9239, -0.006764), (-0.3536, 0.8536, -0.3894), (-1.224e-08, 0.5668, -1.065), (0.2169, 0.5237, -1.065), (0.4008, 0.4008, -1.065), (0.5237, 0.2169, -1.065), (0.5668, 9.056e-08, -1.065), (0.5237, -0.2169, -1.065), (0.4008, -0.4008, -1.065), (0.2169, -0.5237, -1.065), (-1.94e-07, -0.5668, -1.065), (-0.2169, -0.5237, -1.065), (-0.4008, -0.4008, -1.065), (-0.5237, -0.2169, -1.065), (-0.5668, 4.014e-07, -1.065), (-0.5237, 0.2169, -1.065), (-0.4008, 0.4008, -1.065), (-0.2169, 0.5237, -1.065), (-1.224e-08, 0.5668, -1.306), (0.2169, 0.5237, -1.306), (0.4008, 0.4008, -1.306), (0.5237, 0.2169, -1.306), (0.5668, 9.056e-08, -1.306), (0.5237, -0.2169, -1.306), (0.4008, -0.4008, -1.306), (0.2169, -0.5237, -1.306), (-1.94e-07, -0.5668, -1.306), (-0.2169, -0.5237, -1.306), (-0.4008, -0.4008, -1.306), (-0.5237, -0.2169, -1.306), (-0.5668, 4.014e-07, -1.306), (-0.5237, 0.2169, -1.306), (-0.4008, 0.4008, -1.306), (-0.2169, 0.5237, -1.306), (-3.279e-09, 0.4239, -1.479), (0.1622, 0.3916, -1.479), (0.2997, 0.2997, -1.479), (0.3916, 0.1622, -1.479), (0.4239, 1.241e-07, -1.479), (0.3916, -0.1622, -1.479), (0.2997, -0.2997, -1.479), (0.1622, -0.3916, -1.479), (-1.392e-07, -0.4239, -1.479), (-0.1622, -0.3916, -1.479), (-0.2997, -0.2997, -1.479), (-0.3916, -0.1622, -1.479), (-0.4239, 3.565e-07, -1.479), (-0.3916, 0.1622, -1.479), (-0.2997, 0.2997, -1.479), (-0.1622, 0.3916, -1.479), (-3.553e-09, 0.3961, -1.571), (0.1516, 0.3659, -1.571), (0.2801, 0.2801, -1.571), (0.3659, 0.1516, -1.571), (0.3961, 1.296e-07, -1.571), (0.3659, -0.1516, -1.571), (0.2801, -0.2801, -1.571), (0.1516, -0.3659, -1.571), (-1.305e-07, -0.3961, -1.571), (-0.1516, -0.3659, -1.571), (-0.2801, -0.2801, -1.571), (-0.3659, -0.1516, -1.571), (-0.3961, 3.468e-07, -1.571), (-0.3659, 0.1516, -1.571), (-0.2801, 0.2801, -1.571), (-0.1516, 0.3659, -1.571), (-0.4238, 0.4238, -1.004), (-0.5537, 0.2294, -1.004), (0.5537, -0.2294, -1.004), (0.5994, 8.335e-08, -1.004), (0.5537, 0.2294, -1.004), (-0.4238, -0.4238, -1.004), (-0.2294, -0.5537, -1.004), (-0.5994, 4.12e-07, -1.004), (0.2294, 0.5537, -1.004), (-1.112e-08, 0.5994, -1.004), (0.4238, -0.4238, -1.004), (-0.2294, 0.5537, -1.004), (0.2294, -0.5537, -1.004), (-0.5537, -0.2294, -1.004), (0.4238, 0.4238, -1.004), (-2.033e-07, -0.5994, -1.004), (0.5668, 9.056e-08, -1.18), (0.5237, 0.2169, -1.18), (-0.5668, 4.014e-07, -1.18), (-0.5237, -0.2169, -1.18), (0.5237, -0.2169, -1.18), (-0.5237, 0.2169, -1.18), (0.4008, -0.4008, -1.18), (-0.4008, 0.4008, -1.18), (0.2169, -0.5237, -1.18), (-0.2169, 0.5237, -1.18), (-1.94e-07, -0.5668, -1.18), (0.2169, 0.5237, -1.18), (-1.224e-08, 0.5668, -1.18), (-0.2169, -0.5237, -1.18), (0.4008, 0.4008, -1.18), (-0.4008, -0.4008, -1.18), (-0.2858, 0.2858, -1.544), (-0.3735, 0.1547, -1.544), (0.1547, -0.3735, -1.544), (0.2858, -0.2858, -1.544), (-0.1547, 0.3735, -1.544), (-1.331e-07, -0.4043, -1.544), (0.1547, 0.3735, -1.544), (-3.472e-09, 0.4043, -1.544), (-0.1547, -0.3735, -1.544), (0.2858, 0.2858, -1.544), (-0.2858, -0.2858, -1.544), (0.3735, 0.1547, -1.544), (-0.3735, -0.1547, -1.544), (0.4043, 1.28e-07, -1.544), (-0.4043, 3.497e-07, -1.544), (0.3735, -0.1547, -1.544)], [], [(4, 3, 9, 10), (2, 1, 7, 8), (0, 5, 6), (3, 2, 8, 9), (1, 0, 6, 7), (8, 7, 12, 13), (6, 5, 11), (9, 8, 13, 14), (7, 6, 11, 12), (10, 9, 14, 15), (14, 13, 18, 19), (12, 11, 16, 17), (15, 14, 19, 20), (13, 12, 17, 18), (11, 5, 16), (17, 16, 21, 22), (20, 19, 24, 25), (18, 17, 22, 23), (16, 5, 21), (19, 18, 23, 24), (25, 24, 29, 30), (23, 22, 27, 28), (21, 5, 26), (24, 23, 28, 29), (22, 21, 26, 27), (26, 5, 31), (29, 28, 33, 34), (27, 26, 31, 32), (30, 29, 34, 35), (28, 27, 32, 33), (34, 33, 38, 39), (32, 31, 36, 37), (35, 34, 39, 40), (33, 32, 37, 38), (31, 5, 36), (40, 39, 44, 45), (38, 37, 42, 43), (36, 5, 41), (39, 38, 43, 44), (37, 36, 41, 42), (45, 44, 49, 50), (43, 42, 47, 48), (41, 5, 46), (44, 43, 48, 49), (42, 41, 46, 47), (49, 48, 53, 54), (47, 46, 51, 52), (50, 49, 54, 55), (48, 47, 52, 53), (46, 5, 51), (54, 53, 58, 59), (52, 51, 56, 57), (55, 54, 59, 60), (53, 52, 57, 58), (51, 5, 56), (60, 59, 64, 65), (58, 57, 62, 63), (56, 5, 61), (59, 58, 63, 64), (57, 56, 61, 62), (63, 62, 67, 68), (61, 5, 66), (64, 63, 68, 69), (62, 61, 66, 67), (65, 64, 69, 70), (69, 68, 73, 74), (67, 66, 71, 72), (70, 69, 74, 75), (68, 67, 72, 73), (66, 5, 71), (72, 71, 76, 77), (75, 74, 79, 80), (73, 72, 77, 78), (71, 5, 76), (74, 73, 78, 79), (80, 79, 3, 4), (78, 77, 1, 2), (76, 5, 0), (79, 78, 2, 3), (77, 76, 0, 1), (146, 145, 95, 94), (148, 147, 86, 85), (149, 148, 85, 84), (151, 150, 91, 90), (152, 146, 94, 93), (154, 153, 82, 81), (147, 155, 87, 86), (145, 156, 96, 95), (155, 157, 88, 87), (158, 152, 93, 92), (159, 149, 84, 83), (157, 160, 89, 88), (153, 159, 83, 82), (150, 158, 92, 91), (156, 154, 81, 96), (160, 151, 90, 89), (162, 161, 101, 100), (164, 163, 109, 108), (161, 165, 102, 101), (163, 166, 110, 109), (165, 167, 103, 102), (166, 168, 111, 110), (167, 169, 104, 103), (168, 170, 112, 111), (169, 171, 105, 104), (173, 172, 98, 97), (170, 173, 97, 112), (171, 174, 106, 105), (172, 175, 99, 98), (174, 176, 107, 106), (175, 162, 100, 99), (176, 164, 108, 107), (105, 106, 122, 121), (98, 99, 115, 114), (106, 107, 123, 122), (99, 100, 116, 115), (107, 108, 124, 123), (100, 101, 117, 116), (108, 109, 125, 124), (101, 102, 118, 117), (109, 110, 126, 125), (102, 103, 119, 118), (110, 111, 127, 126), (103, 104, 120, 119), (111, 112, 128, 127), (104, 105, 121, 120), (97, 98, 114, 113), (112, 97, 113, 128), (178, 177, 143, 142), (180, 179, 136, 135), (177, 181, 144, 143), (179, 182, 137, 136), (184, 183, 130, 129), (181, 184, 129, 144), (182, 185, 138, 137), (183, 186, 131, 130), (185, 187, 139, 138), (186, 188, 132, 131), (187, 189, 140, 139), (188, 190, 133, 132), (189, 191, 141, 140), (190, 192, 134, 133), (191, 178, 142, 141), (192, 180, 135, 134), (45, 50, 151, 160), (80, 4, 154, 156), (55, 60, 158, 150), (10, 15, 159, 153), (40, 45, 160, 157), (15, 20, 149, 159), (60, 65, 152, 158), (35, 40, 157, 155), (75, 80, 156, 145), (30, 35, 155, 147), (4, 10, 153, 154), (65, 70, 146, 152), (50, 55, 150, 151), (20, 25, 148, 149), (25, 30, 147, 148), (70, 75, 145, 146), (91, 92, 164, 176), (83, 84, 162, 175), (90, 91, 176, 174), (82, 83, 175, 172), (89, 90, 174, 171), (96, 81, 173, 170), (81, 82, 172, 173), (88, 89, 171, 169), (95, 96, 170, 168), (87, 88, 169, 167), (94, 95, 168, 166), (86, 87, 167, 165), (93, 94, 166, 163), (85, 86, 165, 161), (92, 93, 163, 164), (84, 85, 161, 162), (118, 119, 180, 192), (125, 126, 178, 191), (117, 118, 192, 190), (124, 125, 191, 189), (116, 117, 190, 188), (123, 124, 189, 187), (115, 116, 188, 186), (122, 123, 187, 185), (114, 115, 186, 183), (121, 122, 185, 182), (128, 113, 184, 181), (113, 114, 183, 184), (120, 121, 182, 179), (127, 128, 181, 177), (119, 120, 179, 180), (126, 127, 177, 178)])
me_sphere.materials.append(mat_glass)
me_sphere.use_remesh_preserve_volume = False
me_sphere.use_remesh_preserve_attributes = False
me_sphere.use_mirror_vertex_groups = False
me_sphere.update()

# ---- curves / text
cu_beziercurve_002 = bpy.data.curves.new('BezierCurve.002', 'CURVE')
cu_beziercurve_002.dimensions = '3D'
_sp = cu_beziercurve_002.splines.new('BEZIER'); _sp.bezier_points.add(5)
_sp.bezier_points.foreach_set('co', [-0.7682, 0.2298, 0.274, -1.008, 0.1517, 0.07015, 0.4082, 0.121, -0.05875, 1.55, 0.09876, -0.114, 2.495, -0.09927, 0.281, 2.069, 0.2964, -0.1931])
_sp.bezier_points.foreach_set('handle_left', [-1.087, -0.3933, 0.3748, -1.576, 0.1851, 0.4892, -0.2246, 0.09318, -0.2401, 1.221, 0.04313, -0.1852, 2.245, -0.09927, 0.281, 2.018, 0.6034, -0.535])
_sp.bezier_points.foreach_set('handle_right', [-0.4976, 0.7589, 0.1883, -0.698, 0.1336, -0.1581, 0.697, 0.1337, 0.02403, 1.88, 0.1544, -0.0429, 3.495, -0.09927, 0.281, 2.179, -0.3677, 0.5464])
for _p, _l, _r in zip(_sp.bezier_points, ['ALIGNED', 'ALIGNED', 'ALIGNED', 'ALIGNED', 'ALIGNED', 'ALIGNED'], ['ALIGNED', 'ALIGNED', 'ALIGNED', 'ALIGNED', 'ALIGNED', 'ALIGNED']): _p.handle_left_type = _l; _p.handle_right_type = _r
_sp.order_u = 0
_sp.order_v = 0
_sp = cu_beziercurve_002.splines.new('BEZIER'); _sp.bezier_points.add(0)
_sp.bezier_points.foreach_set('co', [0.1812, 0.725, -1.113])
_sp.bezier_points.foreach_set('handle_left', [0.1812, 0.725, -1.113])
_sp.bezier_points.foreach_set('handle_right', [0.1812, 0.725, -1.113])
for _p, _l, _r in zip(_sp.bezier_points, ['ALIGNED'], ['ALIGNED']): _p.handle_left_type = _l; _p.handle_right_type = _r
_sp.order_u = 0
_sp.order_v = 0
cu_beziercurve_002.use_path = True
cu_beziercurve_002.use_path_clamp = True
cu_beziercurve_002.bevel_resolution = 0
cu_beziercurve_002.fill_mode = 'HALF'
cu_beziercurve_001 = bpy.data.curves.new('BezierCurve.001', 'CURVE')
cu_beziercurve_001.dimensions = '3D'
_sp = cu_beziercurve_001.splines.new('BEZIER'); _sp.bezier_points.add(4)
_sp.bezier_points.foreach_set('co', [1.59e-08, -0.3638, -0.9315, 1.59e-08, -0.3638, -0.9315, -1.59e-08, 0.5521, 2.027, 0.0369, 0.3425, 1.986, 0.1553, 0.7721, 2.529])
_sp.bezier_points.foreach_set('handle_left', [0.146, -0.6155, -1.576, 0.146, -0.6155, -1.576, -1.368e-13, -0.1564, 1.072, -0.9446, 0.1599, 1.929, 1.053, 0.7269, 2.09])
_sp.bezier_points.foreach_set('handle_right', [-0.1055, -0.1819, -0.4657, -0.1055, -0.1819, -0.4657, -2.928e-08, 1.148, 2.829, 0.2229, 0.3771, 1.996, -0.05903, 0.7829, 2.633])
for _p, _l, _r in zip(_sp.bezier_points, ['ALIGNED', 'ALIGNED', 'ALIGNED', 'ALIGNED', 'ALIGNED'], ['ALIGNED', 'ALIGNED', 'ALIGNED', 'ALIGNED', 'ALIGNED']): _p.handle_left_type = _l; _p.handle_right_type = _r
_sp.order_u = 0
_sp.order_v = 0
cu_beziercurve_001.use_path = True
cu_beziercurve_001.use_path_clamp = True
cu_beziercurve_001.bevel_resolution = 0
cu_beziercurve_001.bevel_depth = 0.028
cu_beziercurve_001.fill_mode = 'FULL'
cu_beziercurve = bpy.data.curves.new('BezierCurve', 'CURVE')
cu_beziercurve.dimensions = '3D'
_sp = cu_beziercurve.splines.new('BEZIER'); _sp.bezier_points.add(3)
_sp.bezier_points.foreach_set('co', [1.59e-08, -0.3638, -0.9315, 1.59e-08, -0.3638, -0.9315, -1.59e-08, 0.6211, 1.843, 0.07504, 0.6426, 1.953])
_sp.bezier_points.foreach_set('handle_left', [0.146, -0.6155, -1.576, 0.146, -0.6155, -1.576, -1.35e-13, 0.2573, 0.9112, -0.7921, 0.6511, 2.451])
_sp.bezier_points.foreach_set('handle_right', [-0.1055, -0.1819, -0.4657, -0.1055, -0.1819, -0.4657, -3.18e-08, 0.9849, 2.774, 1.273, 0.6309, 1.265])
for _p, _l, _r in zip(_sp.bezier_points, ['ALIGNED', 'ALIGNED', 'ALIGNED', 'ALIGNED'], ['ALIGNED', 'ALIGNED', 'ALIGNED', 'ALIGNED']): _p.handle_left_type = _l; _p.handle_right_type = _r
_sp.order_u = 0
_sp.order_v = 0
cu_beziercurve.use_path = True
cu_beziercurve.use_path_clamp = True
cu_beziercurve.bevel_resolution = 0
cu_beziercurve.bevel_depth = 0.028
cu_beziercurve.fill_mode = 'FULL'

# ---- objects
ob_plane = bpy.data.objects.new('Plane', me_plane)
ob_filamentpath = bpy.data.objects.new('FilamentPath', cu_beziercurve_002)
ob_filament = bpy.data.objects.new('FILAMENT', me_circle_001)
ob_base = bpy.data.objects.new('Base', me_sphere_001)
ob_inside = bpy.data.objects.new('Inside', me_cube_001)
ob_beziercurve_001 = bpy.data.objects.new('BezierCurve.001', cu_beziercurve_001)
ob_beziercurve = bpy.data.objects.new('BezierCurve', cu_beziercurve)
ob_bulb = bpy.data.objects.new('Bulb', me_sphere)
ob_camera = bpy.data.objects.new('Camera', cam_camera)

# ---- transforms, parenting, visibility, modifiers, constraints
ob_plane.location = (0.0, 0.0, 0.0)
ob_plane.lineart.crease_threshold = 0.0
ob_filamentpath.location = (0.0006921, -0.05918, 0.8021)
ob_filamentpath.rotation_euler = (0.0, -0.0, 1.571)
ob_filamentpath.scale = (0.08659, 0.08659, 0.08659)
ob_filamentpath.lineart.crease_threshold = 0.0
ob_filament.location = (0.00155, -0.06333, 0.8002)
ob_filament.scale = (0.001715, 0.001715, 0.001715)
ob_filament.lineart.crease_threshold = 0.0
_m = ob_filament.modifiers.new('Screw', 'SCREW')
_m.iterations = 100
_m.axis = 'Y'
_m.angle = 8.727
_m.screw_offset = 2.8
_m.merge_threshold = 0.0
_m = ob_filament.modifiers.new('Curve', 'CURVE')
_m.object = ob_filamentpath
ob_base.location = (0.0006921, -0.0026, 0.7867)
ob_base.scale = (0.3257, 0.3257, 0.3257)
ob_base.lineart.crease_threshold = 0.0
_m = ob_base.modifiers.new('Subsurf', 'SUBSURF')
_m.uv_smooth = 'PRESERVE_CORNERS'
_m.quality = 2
_m.levels = 4
_m.show_only_control_edges = False
_m = ob_base.modifiers.new('Solidify', 'SOLIDIFY')
_m.thickness = -0.008
_m.nonmanifold_thickness_mode = 'FIXED'
_m.nonmanifold_merge_threshold = 0.0003
ob_inside.location = (0.0006921, -0.0026, 0.402)
ob_inside.scale = (0.06531, 0.06531, 0.128)
ob_inside.lineart.crease_threshold = 0.0
_m = ob_inside.modifiers.new('Subsurf', 'SUBSURF')
_m.uv_smooth = 'PRESERVE_CORNERS'
_m.quality = 2
_m.levels = 4
_m.show_only_control_edges = False
ob_beziercurve_001.location = (0.0006921, 0.04005, 0.6983)
ob_beziercurve_001.scale = (0.04039, 0.04039, 0.04039)
ob_beziercurve_001.lineart.crease_threshold = 0.0
_m = ob_beziercurve_001.modifiers.new('Mirror', 'MIRROR')
_m.use_axis = (False, True, False)
_m.mirror_object = ob_inside
ob_beziercurve.location = (0.0006921, 0.07346, 0.6069)
ob_beziercurve.scale = (0.08659, 0.08659, 0.08659)
ob_beziercurve.lineart.crease_threshold = 0.0
_m = ob_beziercurve.modifiers.new('Mirror', 'MIRROR')
_m.use_axis = (False, True, False)
_m.mirror_object = ob_inside
ob_bulb.location = (0.0006921, -0.0026, 0.7867)
ob_bulb.scale = (0.3257, 0.3257, 0.3257)
ob_bulb.visible_shadow = False
ob_bulb.lineart.crease_threshold = 0.0
_m = ob_bulb.modifiers.new('Subsurf', 'SUBSURF')
_m.uv_smooth = 'PRESERVE_CORNERS'
_m.quality = 2
_m.levels = 3
_m.show_only_control_edges = False
_m = ob_bulb.modifiers.new('Solidify', 'SOLIDIFY')
_m.nonmanifold_thickness_mode = 'FIXED'
_m.nonmanifold_merge_threshold = 0.0003
ob_camera.location = (6.347, -3.435, 4.644)
ob_camera.rotation_euler = (1.109, 0.0, 0.8149)
ob_camera.scale = (0.1694, 0.1694, 0.1694)
ob_camera.lock_rotations_4d = False
ob_camera.empty_display_type = 'ARROWS'
ob_camera.color = (0.0, 0.0, 0.0, 0.0)
ob_camera.display_type = 'WIRE'
ob_camera.lineart.crease_threshold = 0.0

# ---- collection membership
col_collection_1.objects.link(ob_plane)
col_collection_1.objects.link(ob_filamentpath)
col_collection_1.objects.link(ob_filament)
col_collection_1.objects.link(ob_base)
col_collection_1.objects.link(ob_inside)
col_collection_1.objects.link(ob_beziercurve_001)
col_collection_1.objects.link(ob_beziercurve)
col_collection_1.objects.link(ob_bulb)
col_collection_1.objects.link(ob_camera)

# ---- scene / render settings (as saved in the file)
scene.camera = ob_camera
scene.frame_start = 1; scene.frame_end = 250; scene.frame_set(1)
scene.render.engine = 'CYCLES'
scene.render.resolution_x = 7680
scene.render.resolution_y = 4320
scene.render.resolution_percentage = 50
scene.render.dither_intensity = 0.0
scene.cycles.use_denoising = False
scene.cycles.samples = 128
scene.cycles.sampling_pattern = 'TABULATED_SOBOL'
scene.cycles.light_sampling_threshold = 0.0
scene.cycles.use_adaptive_sampling = False
scene.cycles.use_light_tree = False
scene.cycles.blur_glossy = 0.0
scene.cycles.sample_clamp_indirect = 0.0
scene.view_settings.view_transform = 'Standard'
bpy.context.view_layer.update()

